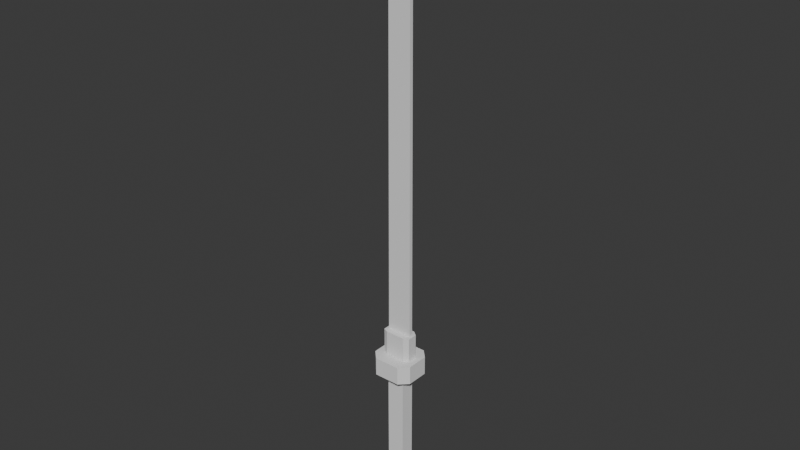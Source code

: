 # Source: BloodKatana.blend  (saved by Blender 4.0.36; exported with 4.5.12 LTS)
import bpy
from mathutils import Matrix  # noqa: F401  (used for matrix-valued properties, if any)

bpy.ops.wm.read_factory_settings(use_empty=True)
scene = bpy.context.scene
scene.name = 'Scene'

# ---- collections
col_collection = bpy.data.collections.new('Collection'); scene.collection.children.link(col_collection)

# ---- world
world_world = bpy.data.worlds.new('World'); scene.world = world_world
world_world.use_nodes = True; world_world.node_tree.nodes.clear()
_N = world_world.node_tree.nodes; _L = world_world.node_tree.links
n0 = _N.new('ShaderNodeOutputWorld'); n0.name = 'World Output'; n0.location = (300, 300)
n1 = _N.new('ShaderNodeBackground'); n1.name = 'Background'; n1.location = (10, 300)
n1.inputs[0].default_value = (0.05088, 0.05088, 0.05088, 1.0)
_L.new(n1.outputs[0], n0.inputs[0])
n0.is_active_output = True
world_world.color = (0.05088, 0.05088, 0.05088)
world_world.use_sun_shadow = False
world_world.sun_shadow_jitter_overblur = 0.0

# ---- meshes
me_cube_001 = bpy.data.meshes.new('Cube.001')
me_cube_001.from_pydata([(-0.6452, -0.5201, -2.406), (-0.6452, 0.7148, -2.406), (0.5897, -0.5201, -2.406), (0.5897, 0.7148, -2.406), (-0.5194, -0.3943, -3.64), (-0.6452, -0.5201, -3.515), (-0.5194, 0.589, -3.64), (-0.6452, 0.7148, -3.515), (0.464, -0.3943, -3.64), (0.5897, -0.5201, -3.515), (0.464, 0.589, -3.64), (0.5897, 0.7148, -3.515), (-0.8342, -1.183, 3.476), (-1.343, -0.6568, 3.463), (-1.343, -0.6568, 4.369), (-0.8342, -1.183, 4.356), (-1.343, 0.6975, 3.463), (-0.8342, 1.224, 3.476), (-0.8342, 1.224, 4.356), (-1.343, 0.6975, 4.369), (1.281, -0.6568, 3.463), (0.7714, -1.183, 3.476), (0.7714, -1.183, 4.356), (1.281, -0.6568, 4.369), (0.7714, 1.224, 3.476), (1.281, 0.6975, 3.463), (1.281, 0.6975, 4.369), (0.7714, 1.224, 4.356), (-0.6378, -0.4326, 4.078), (-0.9488, -0.2845, 4.078), (-0.9488, -0.2845, 5.568), (-0.6378, -0.4326, 5.568), (-0.9488, 0.3253, 4.078), (-0.6378, 0.5648, 4.078), (-0.6378, 0.5648, 5.568), (-0.9488, 0.3253, 5.568), (0.886, -0.2845, 4.078), (0.5749, -0.4326, 4.078), (0.5749, -0.4326, 5.568), (0.886, -0.2845, 5.568), (0.5749, 0.5648, 4.078), (0.886, 0.3253, 4.078), (0.886, 0.3253, 5.568), (0.5749, 0.5648, 5.568)], [], [(9, 2, 0, 5), (11, 3, 2, 9), (7, 1, 3, 11), (5, 0, 1, 7), (3, 1, 0, 2), (21, 22, 15, 12), (25, 26, 23, 20), (26, 27, 18, 19, 14, 15, 22, 23), (13, 14, 19, 16), (17, 18, 27, 24), (37, 38, 31, 28), (41, 42, 39, 36), (42, 43, 34, 35, 30, 31, 38, 39), (29, 30, 35, 32), (33, 34, 43, 40), (6, 4, 5, 7), (10, 6, 7, 11), (8, 10, 11, 9), (4, 8, 9, 5), (6, 10, 8, 4), (12, 15, 14, 13), (18, 17, 16, 19), (26, 25, 24, 27), (22, 21, 20, 23), (16, 17, 24, 25, 20, 21, 12, 13), (28, 31, 30, 29), (34, 33, 32, 35), (42, 41, 40, 43), (38, 37, 36, 39), (32, 33, 40, 41, 36, 37, 28, 29)])
me_cube_001.polygons.foreach_set('use_smooth', [True] * 30)
_k = set([(0, 1), (0, 2), (0, 5), (1, 3), (1, 7), (2, 3), (2, 9), (3, 11), (4, 5), (4, 6), (4, 8), (5, 7), (5, 9), (6, 7), (6, 10), (7, 11), (8, 9), (8, 10), (9, 11), (10, 11), (12, 13), (12, 15), (12, 21), (13, 14), (13, 16), (14, 15), (14, 19), (15, 22), (16, 17), (16, 19), (17, 18), (17, 24), (18, 19), (18, 27), (20, 21), (20, 23), (20, 25), (21, 22), (22, 23), (23, 26), (24, 25), (24, 27), (25, 26), (26, 27), (28, 29), (28, 31), (28, 37), (29, 30), (29, 32), (30, 31), (30, 35), (31, 38), (32, 33), (32, 35), (33, 34), (33, 40), (34, 35), (34, 43), (36, 37), (36, 39), (36, 41), (37, 38), (38, 39), (39, 42), (40, 41), (40, 43), (41, 42), (42, 43)])
me_cube_001.attributes.new('sharp_edge', 'BOOLEAN', 'EDGE').data.foreach_set('value', [ (min(e.vertices), max(e.vertices)) in _k for e in me_cube_001.edges])
_uv = me_cube_001.uv_layers.new(name='UVMap')
_uv.uv.foreach_set('vector', [0.4005, 0.75, 0.625, 0.75, 0.625, 1.0, 0.4005, 1.0, 0.4005, 0.5, 0.625, 0.5, 0.625, 0.75, 0.4005, 0.75, 0.4005, 0.25, 0.625, 0.25, 0.625, 0.5, 0.4005, 0.5, 0.4005, 0.0, 0.625, 0.0, 0.625, 0.25, 0.4005, 0.25, 0.625, 0.5, 0.875, 0.5, 0.875, 0.75, 0.625, 0.75, 0.375, 0.794, 0.625, 0.794, 0.625, 0.956, 0.375, 0.956, 0.375, 0.5541, 0.625, 0.5541, 0.625, 0.6959, 0.375, 0.6959, 0.625, 0.5541, 0.669, 0.5, 0.831, 0.5, 0.875, 0.5541, 0.875, 0.6959, 0.831, 0.75, 0.669, 0.75, 0.625, 0.6959, 0.375, 0.05406, 0.625, 0.05406, 0.625, 0.1959, 0.375, 0.1959, 0.375, 0.294, 0.625, 0.294, 0.625, 0.456, 0.375, 0.456, 0.375, 0.7856, 0.625, 0.7856, 0.625, 0.9644, 0.375, 0.9644, 0.375, 0.5631, 0.625, 0.5631, 0.625, 0.6869, 0.375, 0.6869, 0.625, 0.5631, 0.6606, 0.5, 0.8394, 0.5, 0.875, 0.5631, 0.875, 0.6869, 0.8394, 0.75, 0.6606, 0.75, 0.625, 0.6869, 0.375, 0.06312, 0.625, 0.06312, 0.625, 0.1869, 0.375, 0.1869, 0.375, 0.2856, 0.625, 0.2856, 0.625, 0.4644, 0.375, 0.4644, 0.1505, 0.5255, 0.1505, 0.7245, 0.125, 0.75, 0.125, 0.5, 0.3495, 0.5255, 0.1505, 0.5255, 0.125, 0.5, 0.375, 0.5, 0.3495, 0.7245, 0.3495, 0.5255, 0.4005, 0.5, 0.4005, 0.75, 0.1505, 0.7245, 0.3495, 0.7245, 0.375, 0.75, 0.125, 0.75, 0.1505, 0.5255, 0.3495, 0.5255, 0.3495, 0.7245, 0.1505, 0.7245, 0.375, 0.0, 0.625, 0.0, 0.625, 0.05406, 0.375, 0.05406, 0.625, 0.294, 0.375, 0.294, 0.375, 0.1959, 0.625, 0.1959, 0.625, 0.5541, 0.375, 0.5541, 0.375, 0.456, 0.625, 0.456, 0.625, 0.794, 0.375, 0.794, 0.375, 0.6959, 0.625, 0.6959, 0.125, 0.5541, 0.169, 0.5, 0.331, 0.5, 0.375, 0.5541, 0.375, 0.6959, 0.331, 0.75, 0.169, 0.75, 0.125, 0.6959, 0.375, 0.0, 0.625, 0.0, 0.625, 0.06312, 0.375, 0.06312, 0.625, 0.2856, 0.375, 0.2856, 0.375, 0.1869, 0.625, 0.1869, 0.625, 0.5631, 0.375, 0.5631, 0.375, 0.4644, 0.625, 0.4644, 0.625, 0.7856, 0.375, 0.7856, 0.375, 0.6869, 0.625, 0.6869, 0.125, 0.5631, 0.1606, 0.5, 0.3394, 0.5, 0.375, 0.5631, 0.375, 0.6869, 0.3394, 0.75, 0.1606, 0.75, 0.125, 0.6869])
me_cube_001.update()
me_cube_001.normals_split_custom_set([tuple(v) for v in zip(*[iter([0.0, -1.0, 0.0, 0.0, -1.0, 0.0, 0.0, -1.0, 0.0, 0.0, -1.0, 0.0, 1.0, 0.0, 0.0, 1.0, 0.0, 0.0, 1.0, 0.0, 0.0, 1.0, 0.0, 0.0, 0.0, 1.0, 0.0, 0.0, 1.0, 0.0, 0.0, 1.0, 0.0, 0.0, 1.0, 0.0, -1.0, 0.0, 0.0, -1.0, 0.0, 0.0, -1.0, 0.0, 0.0, -1.0, 0.0, 0.0, 0.0, 0.0, 1.0, 0.0, 0.0, 1.0, 0.0, 0.0, 1.0, 0.0, 0.0, 1.0, 0.0, -1.0, 0.0, 0.0, -1.0, 0.0, 0.0, -1.0, 0.0, 0.0, -1.0, 0.0, 1.0, 0.0, 0.0, 1.0, 0.0, 0.0, 1.0, 0.0, 0.0, 1.0, 0.0, 0.0, -8.25e-08, 1.611e-10, 1.0, -8.25e-08, 1.611e-10, 1.0, -8.25e-08, 1.611e-10, 1.0, -8.25e-08, 1.611e-10, 1.0, -8.25e-08, 1.611e-10, 1.0, -8.25e-08, 1.611e-10, 1.0, -8.25e-08, 1.611e-10, 1.0, -8.25e-08, 1.611e-10, 1.0, -1.0, 0.0, 0.0, -1.0, 0.0, 0.0, -1.0, 0.0, 0.0, -1.0, 0.0, 0.0, 0.0, 1.0, 0.0, 0.0, 1.0, 0.0, 0.0, 1.0, 0.0, 0.0, 1.0, 0.0, 0.0, -1.0, 0.0, 0.0, -1.0, 0.0, 0.0, -1.0, 0.0, 0.0, -1.0, 0.0, 1.0, 0.0, 0.0, 1.0, 0.0, 0.0, 1.0, 0.0, 0.0, 1.0, 0.0, 0.0, 0.0, 0.0, 1.0, 0.0, 0.0, 1.0, 0.0, 0.0, 1.0, 0.0, 0.0, 1.0, 0.0, 0.0, 1.0, 0.0, 0.0, 1.0, 0.0, 0.0, 1.0, 0.0, 0.0, 1.0, -1.0, 0.0, 0.0, -1.0, 0.0, 0.0, -1.0, 0.0, 0.0, -1.0, 0.0, 0.0, 0.0, 1.0, 0.0, 0.0, 1.0, 0.0, 0.0, 1.0, 0.0, 0.0, 1.0, 0.0, -0.7071, 0.0, -0.7071, -0.7071, 0.0, -0.7071, -0.7071, 0.0, -0.7071, -0.7071, 0.0, -0.7071, 0.0, 0.7071, -0.7071, 0.0, 0.7071, -0.7071, 0.0, 0.7071, -0.7071, 0.0, 0.7071, -0.7071, 0.7071, 0.0, -0.7071, 0.7071, 0.0, -0.7071, 0.7071, 0.0, -0.7071, 0.7071, 0.0, -0.7071, 0.0, -0.7071, -0.7071, 0.0, -0.7071, -0.7071, 0.0, -0.7071, -0.7071, 0.0, -0.7071, -0.7071, 0.0, 0.0, -1.0, 0.0, 0.0, -1.0, 0.0, 0.0, -1.0, 0.0, 0.0, -1.0, -0.7187, -0.6953, 0.0, -0.7187, -0.6953, 0.0, -0.7187, -0.6953, 0.0, -0.7187, -0.6953, 0.0, -0.7187, 0.6953, 0.0, -0.7187, 0.6953, 0.0, -0.7187, 0.6953, 0.0, -0.7187, 0.6953, 0.0, 0.7187, 0.6953, 0.0, 0.7187, 0.6953, 0.0, 0.7187, 0.6953, 0.0, 0.7187, 0.6953, 0.0, 0.7187, -0.6953, 0.0, 0.7187, -0.6953, 0.0, 0.7187, -0.6953, 0.0, 0.7187, -0.6953, 0.0, 0.0, 0.0, -1.0, 0.0, 0.0, -1.0, 0.0, 0.0, -1.0, 0.0, 0.0, -1.0, 0.0, 0.0, -1.0, 0.0, 0.0, -1.0, 0.0, 0.0, -1.0, 0.0, 0.0, -1.0, -0.4298, -0.9029, 0.0, -0.4298, -0.9029, 0.0, -0.4298, -0.9029, 0.0, -0.4298, -0.9029, 0.0, -0.6102, 0.7922, 0.0, -0.6102, 0.7922, 0.0, -0.6102, 0.7922, 0.0, -0.6102, 0.7922, 0.0, 0.6102, 0.7922, 0.0, 0.6102, 0.7922, 0.0, 0.6102, 0.7922, 0.0, 0.6102, 0.7922, 0.0, 0.4298, -0.9029, 0.0, 0.4298, -0.9029, 0.0, 0.4298, -0.9029, 0.0, 0.4298, -0.9029, 0.0, 0.0, 0.0, -1.0, 0.0, 0.0, -1.0, 0.0, 0.0, -1.0, 0.0, 0.0, -1.0, 0.0, 0.0, -1.0, 0.0, 0.0, -1.0, 0.0, 0.0, -1.0, 0.0, 0.0, -1.0])] * 3)])
me_plane = bpy.data.meshes.new('Plane')
me_plane.from_pydata([(-0.04504, -2.021, 0.01023), (0.04249, -2.11, 0.01023), (-0.05141, -0.3338, 0.01023), (0.04885, -0.3338, 0.01023), (-0.001277, -2.09, 0.01023), (-0.001277, -0.3338, 0.01023), (-0.05141, -0.3338, -0.004107), (-0.04504, -2.021, -0.004107), (-0.001277, -2.09, -0.004107), (0.04249, -2.11, -0.004107), (0.04885, -0.3338, -0.004107), (-0.001277, -0.3338, -0.004107)], [], [(4, 5, 3, 1), (0, 2, 5, 4), (8, 9, 10, 11), (7, 8, 11, 6), (0, 4, 8, 7), (1, 3, 10, 9), (2, 0, 7, 6), (3, 5, 11, 10), (5, 2, 6, 11), (4, 1, 9, 8)])
me_plane.polygons.foreach_set('use_smooth', [True] * 10)
_k = set([(0, 2), (0, 4), (0, 7), (1, 3), (1, 4), (1, 9), (2, 5), (2, 6), (3, 5), (3, 10), (4, 8), (6, 7), (6, 11), (7, 8), (8, 9), (9, 10), (10, 11)])
me_plane.attributes.new('sharp_edge', 'BOOLEAN', 'EDGE').data.foreach_set('value', [ (min(e.vertices), max(e.vertices)) in _k for e in me_plane.edges])
_uv = me_plane.uv_layers.new(name='UVMap')
_uv.uv.foreach_set('vector', [0.5, 0.0, 0.5, 1.0, 1.0, 1.0, 1.0, 0.0, 0.0, 0.0, 0.0, 1.0, 0.5, 1.0, 0.5, 0.0, 0.5, 0.0, 1.0, 0.0, 1.0, 1.0, 0.5, 1.0, 0.0, 0.0, 0.5, 0.0, 0.5, 1.0, 0.0, 1.0, 0.0, 0.0, 0.5, 0.0, 0.5, 0.0, 0.0, 0.0, 1.0, 0.0, 1.0, 1.0, 1.0, 1.0, 1.0, 0.0, 0.0, 1.0, 0.0, 0.0, 0.0, 0.0, 0.0, 1.0, 1.0, 1.0, 0.5, 1.0, 0.5, 1.0, 1.0, 1.0, 0.5, 1.0, 0.0, 1.0, 0.0, 1.0, 0.5, 1.0, 0.5, 0.0, 1.0, 0.0, 1.0, 0.0, 0.5, 0.0])
me_plane.update()
me_plane.normals_split_custom_set([tuple(v) for v in zip(*[iter([-1.748e-08, -7.249e-08, -1.0, -1.123e-08, -7.248e-08, -1.0, -2.245e-08, -7.249e-08, -1.0, -2.245e-08, -7.249e-08, -1.0, 0.0, -7.246e-08, -1.0, 0.0, -7.246e-08, -1.0, -1.123e-08, -7.248e-08, -1.0, -1.748e-08, -7.249e-08, -1.0, -1.277e-09, 7.271e-08, 1.0, 0.0, 7.278e-08, 1.0, 0.0, 7.278e-08, 1.0, -2.884e-09, 7.262e-08, 1.0, -5.768e-09, 7.246e-08, 1.0, -1.277e-09, 7.271e-08, 1.0, -2.884e-09, 7.262e-08, 1.0, -5.768e-09, 7.246e-08, 1.0, 0.8433, 0.5374, 0.0, 0.8433, 0.5374, 0.0, 0.8433, 0.5374, 0.0, 0.8433, 0.5374, 0.0, -1.0, 0.003586, 0.0, -1.0, 0.003586, 0.0, -1.0, 0.003586, 0.0, -1.0, 0.003586, 0.0, 1.0, 0.003774, 0.0, 1.0, 0.003774, 0.0, 1.0, 0.003774, 0.0, 1.0, 0.003774, 0.0, 0.0, -1.0, 0.0, 0.0, -1.0, 0.0, 0.0, -1.0, 0.0, 0.0, -1.0, 0.0, 0.0, -1.0, 0.0, 0.0, -1.0, 0.0, 0.0, -1.0, 0.0, 0.0, -1.0, 0.0, 0.411, 0.9116, 0.0, 0.411, 0.9116, 0.0, 0.411, 0.9116, 0.0, 0.411, 0.9116, 0.0])] * 3)])
me_cylinder_001 = bpy.data.meshes.new('Cylinder.001')
me_cylinder_001.from_pydata([(0.3056, 0.2715, 2.176), (0.3056, 0.2715, -1.188), (0.3056, -0.2315, 2.176), (0.3056, -0.2315, -1.188), (-0.3296, 0.2715, 2.176), (-0.3296, 0.2715, -1.188), (-0.3296, -0.2315, 2.176), (-0.3296, -0.2315, -1.188)], [], [(0, 4, 6, 2), (5, 1, 3, 7), (3, 2, 6, 7), (1, 0, 2, 3), (5, 4, 0, 1), (7, 6, 4, 5)])
me_cylinder_001.polygons.foreach_set('use_smooth', [True] * 6)
_k = set([(0, 1), (0, 2), (0, 4), (1, 3), (1, 5), (2, 3), (2, 6), (3, 7), (4, 5), (4, 6), (5, 7), (6, 7)])
me_cylinder_001.attributes.new('sharp_edge', 'BOOLEAN', 'EDGE').data.foreach_set('value', [ (min(e.vertices), max(e.vertices)) in _k for e in me_cylinder_001.edges])
_uv = me_cylinder_001.uv_layers.new(name='UVMap')
_uv.uv.foreach_set('vector', [0.375, 0.0, 0.625, 0.0, 0.625, 0.25, 0.375, 0.25, 0.375, 0.25, 0.625, 0.25, 0.625, 0.5, 0.375, 0.5, 0.375, 0.5, 0.625, 0.5, 0.625, 0.75, 0.375, 0.75, 0.375, 0.75, 0.625, 0.75, 0.625, 1.0, 0.375, 1.0, 0.125, 0.5, 0.375, 0.5, 0.375, 0.75, 0.125, 0.75, 0.625, 0.5, 0.875, 0.5, 0.875, 0.75, 0.625, 0.75])
me_cylinder_001.update()
me_cylinder_001.normals_split_custom_set([tuple(v) for v in zip(*[iter([0.0, 0.0, 1.0, 0.0, 0.0, 1.0, 0.0, 0.0, 1.0, 0.0, 0.0, 1.0, 0.0, 0.0, -1.0, 0.0, 0.0, -1.0, 0.0, 0.0, -1.0, 0.0, 0.0, -1.0, 0.0, -1.0, 0.0, 0.0, -1.0, 0.0, 0.0, -1.0, 0.0, 0.0, -1.0, 0.0, 1.0, 0.0, 0.0, 1.0, 0.0, 0.0, 1.0, 0.0, 0.0, 1.0, 0.0, 0.0, 0.0, 1.0, 0.0, 0.0, 1.0, 0.0, 0.0, 1.0, 0.0, 0.0, 1.0, 0.0, -1.0, 0.0, 0.0, -1.0, 0.0, 0.0, -1.0, 0.0, 0.0, -1.0, 0.0, 0.0])] * 3)])

# ---- objects
ob_cube = bpy.data.objects.new('Cube', me_cube_001)
ob_plane = bpy.data.objects.new('Plane', me_plane)
ob_cylinder = bpy.data.objects.new('Cylinder', me_cylinder_001)

# ---- transforms, parenting, visibility, modifiers, constraints
ob_cube.parent = ob_cylinder
ob_cube.matrix_parent_inverse = Matrix(((4.599, -0.0, 0.0, -6.853e-08), (-0.0, 4.599, -0.0, -1.277e-16), (0.0, -0.0, 2.707, -0.0), (-0.0, 0.0, -0.0, 1.0)))
ob_cube.location = (1.49e-08, 0.0, 8.882e-16)
ob_cube.scale = (0.1271, 0.1271, 0.1621)
ob_cube.color = (0.8, 0.8, 0.8, 1.0)
ob_plane.parent = ob_cylinder
ob_plane.matrix_parent_inverse = Matrix(((4.599, -0.0, 0.0, -6.853e-08), (-0.0, 4.599, -0.0, -1.277e-16), (0.0, -0.0, 2.707, -0.0), (-0.0, 0.0, -0.0, 1.0)))
ob_plane.location = (0.0, 0.0, 0.0)
ob_plane.rotation_euler = (-1.571, -6.826e-11, -6.197e-09)
ob_plane.scale = (1.969, 1.969, 1.969)
ob_plane.color = (0.8, 0.8, 0.8, 1.0)
ob_cylinder.location = (1.49e-08, 2.776e-17, 0.0)
ob_cylinder.scale = (0.2174, 0.2174, 0.3694)
ob_cylinder.color = (0.8, 0.8, 0.8, 1.0)

# ---- collection membership
col_collection.objects.link(ob_cube)
col_collection.objects.link(ob_plane)
col_collection.objects.link(ob_cylinder)

# ---- scene / render settings (as saved in the file)
scene.frame_start = 1; scene.frame_end = 250; scene.frame_set(1)
scene.render.engine = 'BLENDER_EEVEE_NEXT'
scene.cycles.sampling_pattern = 'TABULATED_SOBOL'
bpy.context.view_layer.update()

# ---- added for rendering (the .blend has no active camera and no usable light): camera, sun
cam_auto = bpy.data.cameras.new('AutoCamera')
cam_auto.lens = 50.0
cam_auto.sensor_width = 36.0
cam_auto.clip_end = 1000.0
ob_auto_camera = bpy.data.objects.new('AutoCamera', cam_auto)
scene.collection.objects.link(ob_auto_camera)
ob_auto_camera.location = (4.40553, -5.28884, 5.30962)
ob_auto_camera.rotation_euler = (1.09748, -7.21219e-08, 0.694738)
scene.camera = ob_auto_camera
light_auto_sun = bpy.data.lights.new('AutoSun', 'SUN')
light_auto_sun.energy = 3.0
light_auto_sun.angle = 0.0523599
ob_auto_sun = bpy.data.objects.new('AutoSun', light_auto_sun)
scene.collection.objects.link(ob_auto_sun)
ob_auto_sun.rotation_euler = (0.872665, 0.174533, 0.523599)
bpy.context.view_layer.update()
